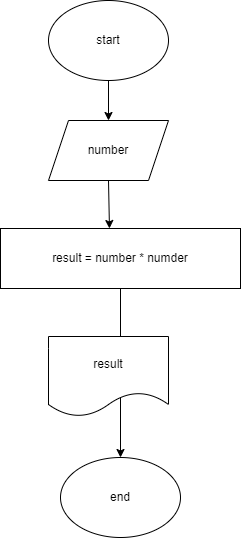

The diagram above was exported from draw.io. Its source (the exported page's mxGraphModel, read from the mxfile embedded in the PNG):
<mxGraphModel dx="637" dy="396" grid="1" gridSize="12" guides="1" tooltips="1" connect="1" arrows="1" fold="1" page="1" pageScale="1" pageWidth="827" pageHeight="1169" math="0" shadow="0">
  <root>
    <mxCell id="0" />
    <mxCell id="1" parent="0" />
    <mxCell id="7" style="edgeStyle=none;html=1;exitX=0.5;exitY=1;exitDx=0;exitDy=0;entryX=0.5;entryY=0;entryDx=0;entryDy=0;" edge="1" parent="1" source="2" target="3">
      <mxGeometry relative="1" as="geometry" />
    </mxCell>
    <mxCell id="2" value="start" style="ellipse;whiteSpace=wrap;html=1;" vertex="1" parent="1">
      <mxGeometry x="72" y="48" width="120" height="80" as="geometry" />
    </mxCell>
    <mxCell id="8" style="edgeStyle=none;html=1;exitX=0.5;exitY=1;exitDx=0;exitDy=0;entryX=0.454;entryY=0;entryDx=0;entryDy=0;entryPerimeter=0;" edge="1" parent="1" source="3" target="4">
      <mxGeometry relative="1" as="geometry" />
    </mxCell>
    <mxCell id="3" value="number" style="shape=parallelogram;perimeter=parallelogramPerimeter;whiteSpace=wrap;html=1;fixedSize=1;" vertex="1" parent="1">
      <mxGeometry x="72" y="168" width="120" height="60" as="geometry" />
    </mxCell>
    <mxCell id="9" style="edgeStyle=none;html=1;exitX=0.5;exitY=1;exitDx=0;exitDy=0;entryX=0.5;entryY=0;entryDx=0;entryDy=0;" edge="1" parent="1" source="4" target="6">
      <mxGeometry relative="1" as="geometry" />
    </mxCell>
    <mxCell id="4" value="result = number * numder" style="rounded=0;whiteSpace=wrap;html=1;" vertex="1" parent="1">
      <mxGeometry x="24" y="276" width="240" height="60" as="geometry" />
    </mxCell>
    <mxCell id="5" value="result" style="shape=document;whiteSpace=wrap;html=1;boundedLbl=1;" vertex="1" parent="1">
      <mxGeometry x="72" y="384" width="120" height="80" as="geometry" />
    </mxCell>
    <mxCell id="6" value="end" style="ellipse;whiteSpace=wrap;html=1;" vertex="1" parent="1">
      <mxGeometry x="84" y="505" width="120" height="80" as="geometry" />
    </mxCell>
  </root>
</mxGraphModel>